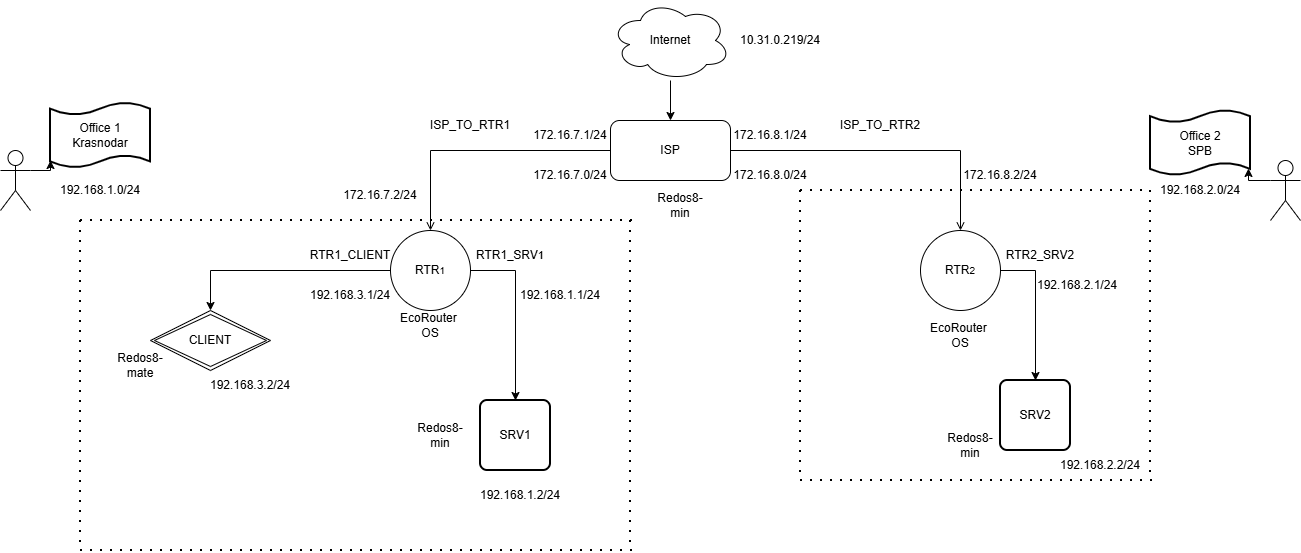

The diagram above was exported from draw.io. Its source (the exported page's mxGraphModel, read from the mxfile embedded in the PNG):
<mxGraphModel dx="1657" dy="846" grid="1" gridSize="10" guides="1" tooltips="1" connect="1" arrows="1" fold="1" page="1" pageScale="1" pageWidth="827" pageHeight="1169" math="0" shadow="0">
  <root>
    <mxCell id="0" />
    <mxCell id="1" parent="0" />
    <mxCell id="cqX5kdMPtBA4V4YnMb4--1" value="" style="edgeStyle=orthogonalEdgeStyle;rounded=0;orthogonalLoop=1;jettySize=auto;html=1;" edge="1" parent="1" source="cqX5kdMPtBA4V4YnMb4--2" target="cqX5kdMPtBA4V4YnMb4--5">
      <mxGeometry relative="1" as="geometry" />
    </mxCell>
    <mxCell id="cqX5kdMPtBA4V4YnMb4--2" value="Internet" style="ellipse;shape=cloud;whiteSpace=wrap;html=1;" vertex="1" parent="1">
      <mxGeometry x="650" y="40" width="120" height="80" as="geometry" />
    </mxCell>
    <mxCell id="cqX5kdMPtBA4V4YnMb4--3" style="edgeStyle=orthogonalEdgeStyle;rounded=0;orthogonalLoop=1;jettySize=auto;html=1;entryX=0.5;entryY=0;entryDx=0;entryDy=0;endArrow=open;endFill=0;" edge="1" parent="1" source="cqX5kdMPtBA4V4YnMb4--5" target="cqX5kdMPtBA4V4YnMb4--8">
      <mxGeometry relative="1" as="geometry" />
    </mxCell>
    <mxCell id="cqX5kdMPtBA4V4YnMb4--4" style="edgeStyle=orthogonalEdgeStyle;rounded=0;orthogonalLoop=1;jettySize=auto;html=1;entryX=0.5;entryY=0;entryDx=0;entryDy=0;exitX=1;exitY=0.5;exitDx=0;exitDy=0;endArrow=open;endFill=0;" edge="1" parent="1" source="cqX5kdMPtBA4V4YnMb4--5" target="cqX5kdMPtBA4V4YnMb4--10">
      <mxGeometry relative="1" as="geometry" />
    </mxCell>
    <mxCell id="cqX5kdMPtBA4V4YnMb4--5" value="ISP" style="rounded=1;whiteSpace=wrap;html=1;" vertex="1" parent="1">
      <mxGeometry x="650" y="160" width="120" height="60" as="geometry" />
    </mxCell>
    <mxCell id="cqX5kdMPtBA4V4YnMb4--6" style="edgeStyle=orthogonalEdgeStyle;rounded=0;orthogonalLoop=1;jettySize=auto;html=1;entryX=0.5;entryY=0;entryDx=0;entryDy=0;" edge="1" parent="1" source="cqX5kdMPtBA4V4YnMb4--8" target="cqX5kdMPtBA4V4YnMb4--11">
      <mxGeometry relative="1" as="geometry" />
    </mxCell>
    <mxCell id="cqX5kdMPtBA4V4YnMb4--7" style="edgeStyle=orthogonalEdgeStyle;rounded=0;orthogonalLoop=1;jettySize=auto;html=1;exitX=1;exitY=0.5;exitDx=0;exitDy=0;entryX=0.5;entryY=0;entryDx=0;entryDy=0;" edge="1" parent="1" source="cqX5kdMPtBA4V4YnMb4--8" target="cqX5kdMPtBA4V4YnMb4--12">
      <mxGeometry relative="1" as="geometry" />
    </mxCell>
    <mxCell id="cqX5kdMPtBA4V4YnMb4--8" value="RTR&lt;font size=&quot;1&quot;&gt;1&lt;/font&gt;" style="ellipse;whiteSpace=wrap;html=1;aspect=fixed;" vertex="1" parent="1">
      <mxGeometry x="430" y="270" width="80" height="80" as="geometry" />
    </mxCell>
    <mxCell id="cqX5kdMPtBA4V4YnMb4--9" style="edgeStyle=orthogonalEdgeStyle;rounded=0;orthogonalLoop=1;jettySize=auto;html=1;exitX=1;exitY=0.5;exitDx=0;exitDy=0;entryX=0.5;entryY=0;entryDx=0;entryDy=0;" edge="1" parent="1" source="cqX5kdMPtBA4V4YnMb4--10" target="cqX5kdMPtBA4V4YnMb4--13">
      <mxGeometry relative="1" as="geometry" />
    </mxCell>
    <mxCell id="cqX5kdMPtBA4V4YnMb4--10" value="RTR&lt;font size=&quot;1&quot;&gt;2&lt;/font&gt;" style="ellipse;whiteSpace=wrap;html=1;aspect=fixed;" vertex="1" parent="1">
      <mxGeometry x="960" y="270" width="80" height="80" as="geometry" />
    </mxCell>
    <mxCell id="cqX5kdMPtBA4V4YnMb4--11" value="CLIENT" style="shape=rhombus;double=1;perimeter=rhombusPerimeter;whiteSpace=wrap;html=1;align=center;" vertex="1" parent="1">
      <mxGeometry x="190" y="350" width="120" height="60" as="geometry" />
    </mxCell>
    <mxCell id="cqX5kdMPtBA4V4YnMb4--12" value="SRV1" style="rounded=1;whiteSpace=wrap;html=1;absoluteArcSize=1;arcSize=14;strokeWidth=2;" vertex="1" parent="1">
      <mxGeometry x="520" y="440" width="70" height="70" as="geometry" />
    </mxCell>
    <mxCell id="cqX5kdMPtBA4V4YnMb4--13" value="SRV2" style="rounded=1;whiteSpace=wrap;html=1;absoluteArcSize=1;arcSize=14;strokeWidth=2;" vertex="1" parent="1">
      <mxGeometry x="1040" y="420" width="70" height="70" as="geometry" />
    </mxCell>
    <mxCell id="cqX5kdMPtBA4V4YnMb4--14" value="ISP_TO_RTR2" style="text;html=1;whiteSpace=wrap;strokeColor=none;fillColor=none;align=center;verticalAlign=middle;rounded=0;" vertex="1" parent="1">
      <mxGeometry x="890" y="150" width="60" height="30" as="geometry" />
    </mxCell>
    <mxCell id="cqX5kdMPtBA4V4YnMb4--15" value="ISP_TO_RTR1" style="text;html=1;whiteSpace=wrap;strokeColor=none;fillColor=none;align=center;verticalAlign=middle;rounded=0;" vertex="1" parent="1">
      <mxGeometry x="480" y="150" width="60" height="30" as="geometry" />
    </mxCell>
    <mxCell id="cqX5kdMPtBA4V4YnMb4--16" value="EcoRouter&amp;nbsp;&lt;div&gt;OS&lt;/div&gt;" style="text;html=1;whiteSpace=wrap;strokeColor=none;fillColor=none;align=center;verticalAlign=middle;rounded=0;" vertex="1" parent="1">
      <mxGeometry x="440" y="350" width="60" height="30" as="geometry" />
    </mxCell>
    <mxCell id="cqX5kdMPtBA4V4YnMb4--17" value="RTR&lt;font&gt;1&lt;/font&gt;&lt;font style=&quot;font-size: 11px;&quot;&gt;_&lt;/font&gt;&lt;font&gt;SRV&lt;span style=&quot;font-size: 11px;&quot;&gt;1&lt;/span&gt;&lt;/font&gt;" style="text;html=1;whiteSpace=wrap;strokeColor=none;fillColor=none;align=center;verticalAlign=middle;rounded=0;" vertex="1" parent="1">
      <mxGeometry x="520" y="280" width="60" height="30" as="geometry" />
    </mxCell>
    <mxCell id="cqX5kdMPtBA4V4YnMb4--18" value="Redos8-mate" style="text;html=1;whiteSpace=wrap;strokeColor=none;fillColor=none;align=center;verticalAlign=middle;rounded=0;" vertex="1" parent="1">
      <mxGeometry x="150" y="390" width="60" height="30" as="geometry" />
    </mxCell>
    <mxCell id="cqX5kdMPtBA4V4YnMb4--19" value="Redos8-min" style="text;html=1;whiteSpace=wrap;strokeColor=none;fillColor=none;align=center;verticalAlign=middle;rounded=0;" vertex="1" parent="1">
      <mxGeometry x="980" y="470" width="60" height="30" as="geometry" />
    </mxCell>
    <mxCell id="cqX5kdMPtBA4V4YnMb4--20" value="RTR2&lt;font style=&quot;font-size: 11px;&quot;&gt;_&lt;/font&gt;&lt;font&gt;SRV&lt;/font&gt;&lt;font&gt;2&lt;/font&gt;" style="text;html=1;whiteSpace=wrap;strokeColor=none;fillColor=none;align=center;verticalAlign=middle;rounded=0;" vertex="1" parent="1">
      <mxGeometry x="1050" y="280" width="60" height="30" as="geometry" />
    </mxCell>
    <mxCell id="cqX5kdMPtBA4V4YnMb4--21" value="RTR1_CLIENT" style="text;html=1;whiteSpace=wrap;strokeColor=none;fillColor=none;align=center;verticalAlign=middle;rounded=0;" vertex="1" parent="1">
      <mxGeometry x="360" y="280" width="60" height="30" as="geometry" />
    </mxCell>
    <mxCell id="cqX5kdMPtBA4V4YnMb4--22" value="" style="endArrow=none;dashed=1;html=1;dashPattern=1 4;strokeWidth=2;rounded=0;" edge="1" parent="1">
      <mxGeometry width="50" height="50" relative="1" as="geometry">
        <mxPoint x="840" y="230" as="sourcePoint" />
        <mxPoint x="1190" y="230" as="targetPoint" />
      </mxGeometry>
    </mxCell>
    <mxCell id="cqX5kdMPtBA4V4YnMb4--23" value="" style="endArrow=none;dashed=1;html=1;dashPattern=1 4;strokeWidth=2;rounded=0;" edge="1" parent="1">
      <mxGeometry width="50" height="50" relative="1" as="geometry">
        <mxPoint x="840" y="230" as="sourcePoint" />
        <mxPoint x="840" y="520" as="targetPoint" />
      </mxGeometry>
    </mxCell>
    <mxCell id="cqX5kdMPtBA4V4YnMb4--24" value="" style="endArrow=none;dashed=1;html=1;dashPattern=1 4;strokeWidth=2;rounded=0;" edge="1" parent="1">
      <mxGeometry width="50" height="50" relative="1" as="geometry">
        <mxPoint x="840" y="520" as="sourcePoint" />
        <mxPoint x="1200" y="520" as="targetPoint" />
      </mxGeometry>
    </mxCell>
    <mxCell id="cqX5kdMPtBA4V4YnMb4--25" value="" style="endArrow=none;dashed=1;html=1;dashPattern=1 4;strokeWidth=2;rounded=0;" edge="1" parent="1">
      <mxGeometry width="50" height="50" relative="1" as="geometry">
        <mxPoint x="1190" y="230" as="sourcePoint" />
        <mxPoint x="1190" y="520" as="targetPoint" />
      </mxGeometry>
    </mxCell>
    <mxCell id="cqX5kdMPtBA4V4YnMb4--26" value="" style="endArrow=none;dashed=1;html=1;dashPattern=1 4;strokeWidth=2;rounded=0;" edge="1" parent="1">
      <mxGeometry width="50" height="50" relative="1" as="geometry">
        <mxPoint x="120" y="260" as="sourcePoint" />
        <mxPoint x="680" y="260" as="targetPoint" />
      </mxGeometry>
    </mxCell>
    <mxCell id="cqX5kdMPtBA4V4YnMb4--27" value="" style="endArrow=none;dashed=1;html=1;dashPattern=1 4;strokeWidth=2;rounded=0;" edge="1" parent="1">
      <mxGeometry width="50" height="50" relative="1" as="geometry">
        <mxPoint x="120" y="260" as="sourcePoint" />
        <mxPoint x="120" y="590" as="targetPoint" />
        <Array as="points" />
      </mxGeometry>
    </mxCell>
    <mxCell id="cqX5kdMPtBA4V4YnMb4--28" value="" style="endArrow=none;dashed=1;html=1;dashPattern=1 4;strokeWidth=2;rounded=0;" edge="1" parent="1">
      <mxGeometry width="50" height="50" relative="1" as="geometry">
        <mxPoint x="120" y="590" as="sourcePoint" />
        <mxPoint x="680" y="590" as="targetPoint" />
      </mxGeometry>
    </mxCell>
    <mxCell id="cqX5kdMPtBA4V4YnMb4--29" value="" style="endArrow=none;dashed=1;html=1;dashPattern=1 4;strokeWidth=2;rounded=0;" edge="1" parent="1">
      <mxGeometry width="50" height="50" relative="1" as="geometry">
        <mxPoint x="670" y="260" as="sourcePoint" />
        <mxPoint x="670" y="590" as="targetPoint" />
      </mxGeometry>
    </mxCell>
    <mxCell id="cqX5kdMPtBA4V4YnMb4--30" value="Redos8-min" style="text;html=1;whiteSpace=wrap;strokeColor=none;fillColor=none;align=center;verticalAlign=middle;rounded=0;" vertex="1" parent="1">
      <mxGeometry x="690" y="230" width="60" height="30" as="geometry" />
    </mxCell>
    <mxCell id="cqX5kdMPtBA4V4YnMb4--31" value="Office 1&lt;div&gt;Krasnodar&lt;/div&gt;" style="shape=tape;whiteSpace=wrap;html=1;strokeWidth=2;size=0.19" vertex="1" parent="1">
      <mxGeometry x="90" y="142.5" width="100" height="65" as="geometry" />
    </mxCell>
    <mxCell id="cqX5kdMPtBA4V4YnMb4--32" value="Office 2&lt;div&gt;SPB&lt;/div&gt;" style="shape=tape;whiteSpace=wrap;html=1;strokeWidth=2;size=0.19" vertex="1" parent="1">
      <mxGeometry x="1190" y="150" width="100" height="65" as="geometry" />
    </mxCell>
    <mxCell id="cqX5kdMPtBA4V4YnMb4--33" value="172.16.7.0/24" style="text;html=1;whiteSpace=wrap;strokeColor=none;fillColor=none;align=center;verticalAlign=middle;rounded=0;" vertex="1" parent="1">
      <mxGeometry x="580" y="200" width="60" height="30" as="geometry" />
    </mxCell>
    <mxCell id="cqX5kdMPtBA4V4YnMb4--34" value="172.16.8.0/24" style="text;html=1;whiteSpace=wrap;strokeColor=none;fillColor=none;align=center;verticalAlign=middle;rounded=0;" vertex="1" parent="1">
      <mxGeometry x="780" y="200" width="60" height="30" as="geometry" />
    </mxCell>
    <mxCell id="cqX5kdMPtBA4V4YnMb4--35" value="192.168.2.1/24" style="text;html=1;whiteSpace=wrap;strokeColor=none;fillColor=none;align=center;verticalAlign=middle;rounded=0;" vertex="1" parent="1">
      <mxGeometry x="1087" y="310" width="60" height="30" as="geometry" />
    </mxCell>
    <mxCell id="cqX5kdMPtBA4V4YnMb4--36" value="192.168.3.1/24" style="text;html=1;whiteSpace=wrap;strokeColor=none;fillColor=none;align=center;verticalAlign=middle;rounded=0;" vertex="1" parent="1">
      <mxGeometry x="360" y="320" width="60" height="30" as="geometry" />
    </mxCell>
    <mxCell id="cqX5kdMPtBA4V4YnMb4--37" value="192.168.1.2/24" style="text;html=1;whiteSpace=wrap;strokeColor=none;fillColor=none;align=center;verticalAlign=middle;rounded=0;" vertex="1" parent="1">
      <mxGeometry x="530" y="520" width="60" height="30" as="geometry" />
    </mxCell>
    <mxCell id="cqX5kdMPtBA4V4YnMb4--38" value="192.168.3.2/24" style="text;html=1;whiteSpace=wrap;strokeColor=none;fillColor=none;align=center;verticalAlign=middle;rounded=0;" vertex="1" parent="1">
      <mxGeometry x="260" y="410" width="60" height="30" as="geometry" />
    </mxCell>
    <mxCell id="cqX5kdMPtBA4V4YnMb4--39" value="EcoRouter&amp;nbsp;&lt;div&gt;OS&lt;/div&gt;" style="text;html=1;whiteSpace=wrap;strokeColor=none;fillColor=none;align=center;verticalAlign=middle;rounded=0;" vertex="1" parent="1">
      <mxGeometry x="970" y="360" width="60" height="30" as="geometry" />
    </mxCell>
    <mxCell id="cqX5kdMPtBA4V4YnMb4--40" value="Redos8-min" style="text;html=1;whiteSpace=wrap;strokeColor=none;fillColor=none;align=center;verticalAlign=middle;rounded=0;" vertex="1" parent="1">
      <mxGeometry x="450" y="460" width="60" height="30" as="geometry" />
    </mxCell>
    <mxCell id="cqX5kdMPtBA4V4YnMb4--41" value="" style="shape=umlActor;verticalLabelPosition=bottom;verticalAlign=top;html=1;outlineConnect=0;" vertex="1" parent="1">
      <mxGeometry x="40" y="190" width="30" height="60" as="geometry" />
    </mxCell>
    <mxCell id="cqX5kdMPtBA4V4YnMb4--42" style="edgeStyle=orthogonalEdgeStyle;rounded=0;orthogonalLoop=1;jettySize=auto;html=1;exitX=1;exitY=0.3333333333333333;exitDx=0;exitDy=0;exitPerimeter=0;entryX=0;entryY=0.885;entryDx=0;entryDy=0;entryPerimeter=0;" edge="1" parent="1" source="cqX5kdMPtBA4V4YnMb4--41" target="cqX5kdMPtBA4V4YnMb4--31">
      <mxGeometry relative="1" as="geometry" />
    </mxCell>
    <mxCell id="cqX5kdMPtBA4V4YnMb4--43" value="" style="shape=umlActor;verticalLabelPosition=bottom;verticalAlign=top;html=1;outlineConnect=0;" vertex="1" parent="1">
      <mxGeometry x="1310" y="200" width="30" height="60" as="geometry" />
    </mxCell>
    <mxCell id="cqX5kdMPtBA4V4YnMb4--44" style="edgeStyle=orthogonalEdgeStyle;rounded=0;orthogonalLoop=1;jettySize=auto;html=1;exitX=0;exitY=0.3333333333333333;exitDx=0;exitDy=0;exitPerimeter=0;entryX=0.98;entryY=0.892;entryDx=0;entryDy=0;entryPerimeter=0;" edge="1" parent="1" source="cqX5kdMPtBA4V4YnMb4--43" target="cqX5kdMPtBA4V4YnMb4--32">
      <mxGeometry relative="1" as="geometry" />
    </mxCell>
    <mxCell id="cqX5kdMPtBA4V4YnMb4--45" value="192.168.1.1/24" style="text;html=1;whiteSpace=wrap;strokeColor=none;fillColor=none;align=center;verticalAlign=middle;rounded=0;" vertex="1" parent="1">
      <mxGeometry x="570" y="320" width="60" height="30" as="geometry" />
    </mxCell>
    <mxCell id="cqX5kdMPtBA4V4YnMb4--46" value="192.168.2.2/24" style="text;html=1;whiteSpace=wrap;strokeColor=none;fillColor=none;align=center;verticalAlign=middle;rounded=0;" vertex="1" parent="1">
      <mxGeometry x="1110" y="490" width="60" height="30" as="geometry" />
    </mxCell>
    <mxCell id="cqX5kdMPtBA4V4YnMb4--47" value="172.16.7.1/24" style="text;html=1;whiteSpace=wrap;strokeColor=none;fillColor=none;align=center;verticalAlign=middle;rounded=0;" vertex="1" parent="1">
      <mxGeometry x="580" y="160" width="60" height="30" as="geometry" />
    </mxCell>
    <mxCell id="cqX5kdMPtBA4V4YnMb4--48" value="172.16.8.1/24" style="text;html=1;whiteSpace=wrap;strokeColor=none;fillColor=none;align=center;verticalAlign=middle;rounded=0;" vertex="1" parent="1">
      <mxGeometry x="780" y="160" width="60" height="30" as="geometry" />
    </mxCell>
    <mxCell id="cqX5kdMPtBA4V4YnMb4--49" value="192.168.1.0/24" style="text;html=1;whiteSpace=wrap;strokeColor=none;fillColor=none;align=center;verticalAlign=middle;rounded=0;" vertex="1" parent="1">
      <mxGeometry x="110" y="215" width="60" height="30" as="geometry" />
    </mxCell>
    <mxCell id="cqX5kdMPtBA4V4YnMb4--50" value="192.168.2.0/24" style="text;html=1;whiteSpace=wrap;strokeColor=none;fillColor=none;align=center;verticalAlign=middle;rounded=0;" vertex="1" parent="1">
      <mxGeometry x="1210" y="215" width="60" height="30" as="geometry" />
    </mxCell>
    <mxCell id="cqX5kdMPtBA4V4YnMb4--51" value="10.31.0.219/24" style="text;html=1;whiteSpace=wrap;strokeColor=none;fillColor=none;align=center;verticalAlign=middle;rounded=0;" vertex="1" parent="1">
      <mxGeometry x="790" y="65" width="60" height="30" as="geometry" />
    </mxCell>
    <mxCell id="cqX5kdMPtBA4V4YnMb4--52" value="172.16.7.2/24" style="text;html=1;whiteSpace=wrap;strokeColor=none;fillColor=none;align=center;verticalAlign=middle;rounded=0;" vertex="1" parent="1">
      <mxGeometry x="390" y="220" width="60" height="30" as="geometry" />
    </mxCell>
    <mxCell id="cqX5kdMPtBA4V4YnMb4--53" value="172.16.8.2/24" style="text;html=1;whiteSpace=wrap;strokeColor=none;fillColor=none;align=center;verticalAlign=middle;rounded=0;" vertex="1" parent="1">
      <mxGeometry x="1010" y="200" width="60" height="30" as="geometry" />
    </mxCell>
  </root>
</mxGraphModel>